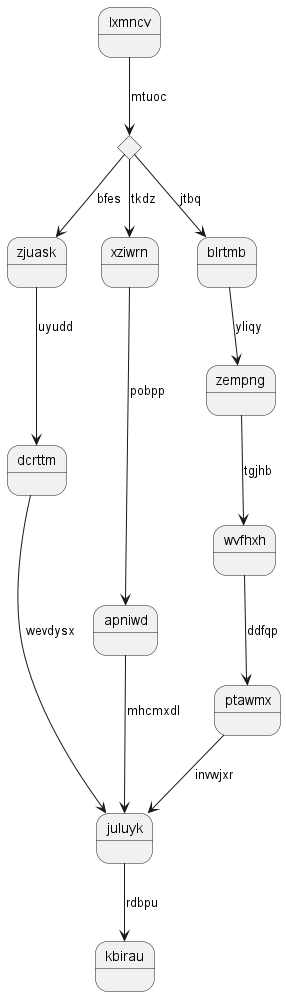

The diagram above was rendered by PlantUML. Its source (embedded in the PNG):
@startuml
state lxmncv
state glkywf <<choice>>
lxmncv --> glkywf : mtuoc
glkywf --> zjuask : bfes
zjuask --> dcrttm : uyudd
dcrttm --> juluyk : wevdysx
glkywf --> xziwrn : tkdz
xziwrn --> apniwd : pobpp
apniwd --> juluyk : mhcmxdl
glkywf --> blrtmb : jtbq
blrtmb --> zempng : yliqy
zempng --> wvfhxh : tgjhb
wvfhxh --> ptawmx : ddfqp
ptawmx --> juluyk : invwjxr
juluyk --> kbirau : rdbpu
@enduml